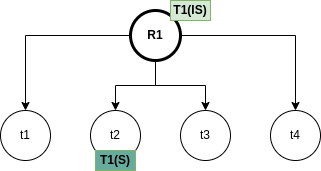

The diagram above was exported from draw.io. Its source (the exported page's mxGraphModel, read from the mxfile embedded in the PNG):
<mxGraphModel dx="992" dy="530" grid="1" gridSize="10" guides="1" tooltips="1" connect="1" arrows="1" fold="1" page="1" pageScale="1" pageWidth="827" pageHeight="1169" math="0" shadow="0">
  <root>
    <mxCell id="0" />
    <mxCell id="1" parent="0" />
    <mxCell id="_LGohG2PFpPowpf4I-oM-6" style="edgeStyle=orthogonalEdgeStyle;rounded=0;orthogonalLoop=1;jettySize=auto;html=1;entryX=0.5;entryY=0;entryDx=0;entryDy=0;" edge="1" parent="1" source="_LGohG2PFpPowpf4I-oM-1" target="_LGohG2PFpPowpf4I-oM-2">
      <mxGeometry relative="1" as="geometry" />
    </mxCell>
    <mxCell id="_LGohG2PFpPowpf4I-oM-7" style="edgeStyle=orthogonalEdgeStyle;rounded=0;orthogonalLoop=1;jettySize=auto;html=1;entryX=0.5;entryY=0;entryDx=0;entryDy=0;" edge="1" parent="1" source="_LGohG2PFpPowpf4I-oM-1" target="_LGohG2PFpPowpf4I-oM-3">
      <mxGeometry relative="1" as="geometry" />
    </mxCell>
    <mxCell id="_LGohG2PFpPowpf4I-oM-8" style="edgeStyle=orthogonalEdgeStyle;rounded=0;orthogonalLoop=1;jettySize=auto;html=1;entryX=0.5;entryY=0;entryDx=0;entryDy=0;" edge="1" parent="1" source="_LGohG2PFpPowpf4I-oM-1" target="_LGohG2PFpPowpf4I-oM-4">
      <mxGeometry relative="1" as="geometry" />
    </mxCell>
    <mxCell id="_LGohG2PFpPowpf4I-oM-9" style="edgeStyle=orthogonalEdgeStyle;rounded=0;orthogonalLoop=1;jettySize=auto;html=1;entryX=0.5;entryY=0;entryDx=0;entryDy=0;" edge="1" parent="1" source="_LGohG2PFpPowpf4I-oM-1" target="_LGohG2PFpPowpf4I-oM-5">
      <mxGeometry relative="1" as="geometry" />
    </mxCell>
    <mxCell id="_LGohG2PFpPowpf4I-oM-1" value="&lt;b&gt;R1&lt;/b&gt;" style="ellipse;whiteSpace=wrap;html=1;aspect=fixed;strokeWidth=3;" vertex="1" parent="1">
      <mxGeometry x="370" y="100" width="50" height="50" as="geometry" />
    </mxCell>
    <mxCell id="_LGohG2PFpPowpf4I-oM-2" value="t1" style="ellipse;whiteSpace=wrap;html=1;aspect=fixed;" vertex="1" parent="1">
      <mxGeometry x="240" y="200" width="50" height="50" as="geometry" />
    </mxCell>
    <mxCell id="_LGohG2PFpPowpf4I-oM-3" value="t2" style="ellipse;whiteSpace=wrap;html=1;aspect=fixed;" vertex="1" parent="1">
      <mxGeometry x="330" y="200" width="50" height="50" as="geometry" />
    </mxCell>
    <mxCell id="_LGohG2PFpPowpf4I-oM-4" value="t3" style="ellipse;whiteSpace=wrap;html=1;aspect=fixed;" vertex="1" parent="1">
      <mxGeometry x="420" y="200" width="50" height="50" as="geometry" />
    </mxCell>
    <mxCell id="_LGohG2PFpPowpf4I-oM-5" value="t4" style="ellipse;whiteSpace=wrap;html=1;aspect=fixed;" vertex="1" parent="1">
      <mxGeometry x="510" y="200" width="50" height="50" as="geometry" />
    </mxCell>
    <mxCell id="_LGohG2PFpPowpf4I-oM-10" value="&lt;b&gt;T1(IS)&lt;/b&gt;" style="rounded=0;whiteSpace=wrap;html=1;strokeWidth=1;fillColor=#d5e8d4;strokeColor=#82b366;" vertex="1" parent="1">
      <mxGeometry x="410" y="90" width="40" height="20" as="geometry" />
    </mxCell>
    <mxCell id="_LGohG2PFpPowpf4I-oM-11" value="&lt;b&gt;T1(S)&lt;/b&gt;" style="rounded=0;whiteSpace=wrap;html=1;strokeWidth=1;fillColor=#67AB9F;strokeColor=#82b366;" vertex="1" parent="1">
      <mxGeometry x="335" y="240" width="40" height="20" as="geometry" />
    </mxCell>
  </root>
</mxGraphModel>